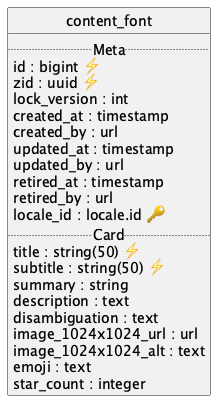

The diagram above was rendered by PlantUML. Its source (embedded in the PNG):
@startuml uml
skinparam monochrome true
skinparam linetype ortho
hide circle

entity content_font {
  .. Meta ..
  id : bigint ⚡
  zid : uuid ⚡
  lock_version : int
  created_at : timestamp
  created_by : url
  updated_at : timestamp
  updated_by : url
  retired_at : timestamp
  retired_by : url
  locale_id : locale.id 🔑
  .. Card ..
  title : string(50) ⚡
  subtitle : string(50) ⚡
  summary : string
  description : text
  disambiguation : text
  image_1024x1024_url : url
  image_1024x1024_alt : text
  emoji : text
  star_count : integer
}

@enduml